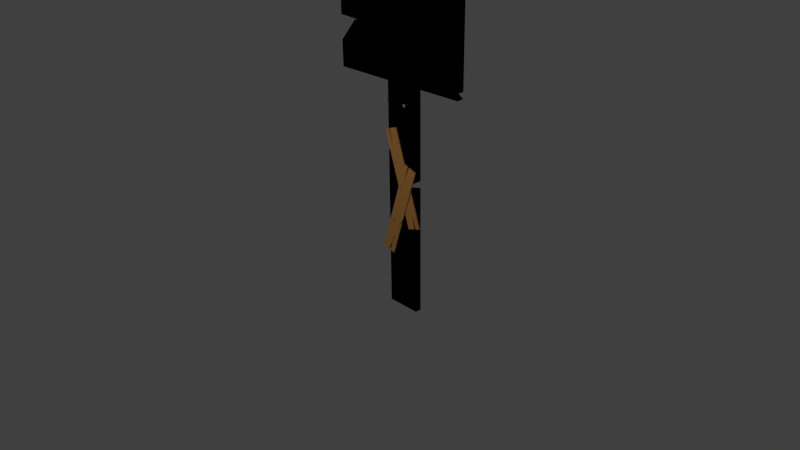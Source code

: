 # Source: Sign.blend  (saved by Blender 2.79.0; exported with 4.5.12 LTS)
import bpy
from mathutils import Matrix  # noqa: F401  (used for matrix-valued properties, if any)

bpy.ops.wm.read_factory_settings(use_empty=True)
scene = bpy.context.scene
scene.name = 'Scene'

# ---- collections
col_collection_1 = bpy.data.collections.new('Collection 1'); scene.collection.children.link(col_collection_1)
col_collection_2 = bpy.data.collections.new('Collection 2'); scene.collection.children.link(col_collection_2)

# ---- materials (node trees are filled in below, after node groups)
mat_material_003 = bpy.data.materials.new('Material.003')
mat_material_003.alpha_threshold = 0.0
mat_material_003.diffuse_color = (0.0, 0.0, 0.0, 1.0)
mat_material_003.roughness = 0.5
mat_material_003.specular_intensity = 0.03299
mat_polished_wood = bpy.data.materials.new('Polished wood')
mat_polished_wood.alpha_threshold = 0.0
mat_polished_wood.preview_render_type = 'SHADERBALL'
mat_polished_wood.diffuse_color = (0.3695, 0.2226, 0.0128, 1.0)
mat_polished_wood.specular_color = (1.0, 0.6918, 0.1794)
mat_polished_wood.roughness = 0.5
mat_polished_wood.line_color = (0.0, 0.0, 0.0, 1.0)
mat_material = bpy.data.materials.new('Material')
mat_material.alpha_threshold = 0.0
mat_material.diffuse_color = (0.0, 0.0, 0.0, 1.0)
mat_material.roughness = 0.5
mat_a_rowan_rust = bpy.data.materials.new('a_Rowan_rust')
mat_a_rowan_rust.alpha_threshold = 0.0
mat_a_rowan_rust.diffuse_color = (0.4293, 0.2523, 0.1356, 1.0)
mat_a_rowan_rust.roughness = 0.5
mat_a_rowan_rust.specular_intensity = 0.0
mat_a_rowan_rust.line_color = (0.0, 0.0, 0.0, 1.0)
mat_walnut = bpy.data.materials.new('walnut')
mat_walnut.alpha_threshold = 0.0
mat_walnut.diffuse_color = (0.5895, 0.2737, 0.0782, 1.0)
mat_walnut.roughness = 0.5
mat_walnut.specular_intensity = 0.01114
mat_walnut.line_color = (0.0, 0.0, 0.0, 1.0)

# ---- material node trees
mat_polished_wood.use_nodes = True; mat_polished_wood.node_tree.nodes.clear()
_N = mat_polished_wood.node_tree.nodes; _L = mat_polished_wood.node_tree.links
n0 = _N.new('NodeUndefined'); n0.name = 'Polished wood'; n0.location = (5, 579)
n0.inputs[0].default_value = (0.3695, 0.2226, 0.0128, 1.0)
n0.inputs[1].default_value = (1.0, 0.6918, 0.1794, 1.0)
n0.inputs[2].default_value = 0.8
n0.inputs[3].default_value = (0.0, 0.0, 0.0)
n1 = _N.new('NodeUndefined'); n1.name = 'MatNode'; n1.location = (257, 579)
n1.inputs[1].default_value = (1.0, 0.9932, 0.4992, 1.0)
n1.inputs[2].default_value = 1.0
n1.inputs[3].default_value = (0.0, 0.0, 0.0)
n2 = _N.new('NodeUndefined'); n2.name = 'Output'; n2.location = (462, 525)
n2.inputs[1].default_value = 1.0
_L.new(n0.outputs[0], n1.inputs[0])
_L.new(n1.outputs[0], n2.inputs[0])

# ---- world
world_world = bpy.data.worlds.new('World'); scene.world = world_world
world_world.color = (0.05088, 0.05088, 0.05088)
world_world.use_sun_shadow = False
world_world.sun_shadow_jitter_overblur = 0.0
world_world.cycles.sampling_method = 'NONE'
world_world.cycles.sample_map_resolution = 256

# ---- cameras
cam_camera = bpy.data.cameras.new('Camera')
cam_camera.clip_end = 100.0
cam_camera.lens = 35.0
cam_camera.sensor_width = 32.0
cam_camera.sensor_height = 18.0
cam_camera.ortho_scale = 7.314
cam_camera.dof.focus_distance = 0.0

# ---- lights
light_sun_001 = bpy.data.lights.new('Sun.001', 'POINT')
light_sun_001.transmission_factor = 0.0
light_sun_001.energy = 100.0
light_sun_001.shadow_buffer_clip_start = 0.5
light_sun_001.shadow_soft_size = 0.1
light_sun_001.shadow_maximum_resolution = 0.006
light_sun_001.use_absolute_resolution = True

# ---- meshes
me_cube_002 = bpy.data.meshes.new('Cube.002')
me_cube_002.from_pydata([(-1.0, 0.6155, -1.0), (-1.0, 0.6155, 1.0), (0.875, 0.6155, 0.7292), (0.375, 0.6155, 0.6458), (1.0, 0.6155, -1.0), (-1.0, 0.6155, 0.0), (1.0, 0.6155, 0.0), (0.0, 0.6155, 1.0), (0.0, 0.6155, -1.0), (0.0, 0.6155, 0.0), (-1.0, 0.6155, 0.5), (1.0, 0.6155, -0.5), (-0.5, 0.6155, 1.0), (0.5, 0.6155, -1.0), (-1.0, 0.6155, -0.5), (1.0, 0.6155, 0.5), (0.5, 0.6155, 1.0), (-0.5, 0.6155, -1.0), (0.0, 0.6155, -0.5), (0.0, 0.6155, 0.5), (0.5, 0.6155, 0.0), (-0.5, 0.6155, 0.0), (-0.5, 0.6155, 0.5), (0.5, 0.6155, 0.5), (0.5, 0.6155, -0.5), (-0.5, 0.6155, -0.5), (1.0, 0.6155, -0.75), (0.0, 0.6155, 0.75), (-0.75, 0.6155, 0.0), (0.5, 0.6155, 0.25), (0.75, 0.6155, 0.5), (0.25, 0.6155, 0.5), (0.5, 0.6155, -0.75), (0.75, 0.6155, -0.5), (-0.5, 0.6155, -0.25), (-0.75, 0.6155, -0.25), (-0.25, 0.6155, -0.25), (0.75, 0.6155, -0.25), (0.75, 0.6155, -0.75), (0.25, 0.6155, 0.75), (0.75, 0.6155, 0.25), (-0.25, 0.6155, 0.75), (-0.75, 0.6155, 0.25), (0.25, 0.6155, 0.25), (0.25, 0.6155, -0.75), (1.0, 0.6155, -0.875), (1.0, 0.6155, 0.625), (0.5, 0.6155, 0.625), (0.375, 0.6155, 0.5), (0.25, 0.6155, 0.625), (0.375, 0.6155, 0.375), (0.875, 0.6155, 0.625), (0.375, 0.6155, 0.625), (0.625, 0.6155, -0.625), (0.875, 0.6155, -0.625), (-0.625, 0.6155, -0.125), (0.125, 0.6155, 0.625), (0.625, 0.6155, 0.625), (-1.0, 0.6155, -0.04462), (-0.625, 0.6155, -0.07328), (-0.875, 0.6155, -0.05416), (-0.75, 0.6155, -0.09053), (0.75, 0.6155, -0.7083), (0.875, 0.6155, -0.7917)], [], [(25, 14, 0, 17), (50, 29, 23), (46, 51, 15), (49, 56, 31), (15, 30, 40), (31, 56, 19), (24, 20, 9, 18), (48, 23, 57), (52, 49, 31, 48), (39, 49, 3), (7, 12, 41), (49, 39, 56), (45, 26, 63), (10, 42, 22), (9, 19, 22, 21), (53, 33, 24), (36, 18, 9), (6, 15, 40), (32, 53, 24), (37, 20, 24), (38, 13, 4), (21, 36, 9), (36, 25, 18), (23, 29, 40, 30), (59, 21, 28), (35, 14, 25), (7, 27, 39), (21, 34, 36), (40, 29, 20), (41, 12, 22), (32, 24, 44), (43, 50, 31), (1, 10, 22, 12), (33, 37, 24), (30, 57, 23), (16, 7, 39), (15, 51, 30), (31, 19, 43), (5, 58, 60), (38, 32, 13), (9, 43, 19), (14, 35, 61), (18, 44, 24), (54, 11, 33), (55, 34, 21), (42, 28, 21), (60, 28, 5), (47, 52, 48), (54, 33, 53, 62), (38, 53, 32), (3, 2, 16), (19, 56, 27), (29, 50, 43), (28, 42, 5), (44, 8, 13), (41, 22, 19), (33, 11, 37), (29, 43, 20), (34, 55, 35), (55, 61, 35), (55, 59, 61), (28, 60, 59), (21, 59, 55), (42, 21, 22), (51, 57, 30), (36, 34, 25), (26, 11, 54), (23, 48, 50), (11, 6, 37), (62, 63, 54), (48, 31, 50), (27, 7, 41), (17, 8, 18, 25), (10, 5, 42), (19, 27, 41), (56, 39, 27), (32, 44, 13), (25, 34, 35), (8, 44, 18), (63, 26, 54), (20, 37, 6, 40), (3, 16, 39), (43, 9, 20)])
me_cube_002.materials.append(mat_polished_wood)
me_cube_002.use_remesh_preserve_volume = False
me_cube_002.use_remesh_preserve_attributes = False
me_cube_002.use_mirror_vertex_groups = False
me_cube_002.update()
me_cube_001 = bpy.data.meshes.new('Cube.001')
me_cube_001.from_pydata([(0.5163, 0.6105, -1.0), (0.5163, 0.6105, 3.054), (1.0, 0.6105, -1.0), (1.0, 0.6105, 3.054), (1.0, 0.6105, 0.9048), (1.0, 0.6105, 0.8103), (0.5163, 0.6105, 0.1133), (0.8616, 0.6105, 0.8227), (0.8616, 0.6105, 0.7754), (0.6218, 0.6105, 1.276), (0.5163, 0.6105, 1.227), (0.5163, 0.6105, 1.293), (0.7232, 0.6105, 0.7405), (1.0, 0.6105, 1.979), (0.7582, 0.6105, -1.0), (1.0, 0.6105, -0.09483), (0.7582, 0.6105, 3.054), (0.5163, 0.6105, 2.173), (0.7272, 0.6105, 1.259), (0.794, 0.6105, 1.141), (0.7231, 0.6105, 1.158), (0.6647, 0.6105, 1.22), (0.7606, 0.6105, 1.2), (0.7585, 0.6105, 1.15), (0.6939, 0.6105, 1.189), (0.5905, 0.6105, 1.223), (0.5163, 0.6105, 2.614), (0.6372, 0.6105, 3.054), (1.0, 0.6105, -0.5474), (0.8791, 0.6105, -1.0), (1.0, 0.6105, 1.442), (0.8791, 0.6105, 3.054), (0.9308, 0.6105, 0.8637), (0.5691, 0.6105, 1.284), (0.7408, 0.6105, 1.154), (0.5163, 0.6105, 0.67), (0.5163, 0.6105, 1.733), (0.9308, 0.6105, 0.7929), (0.7924, 0.6105, 0.7816), (0.7924, 0.6105, 0.758), (0.5163, 0.6105, -0.4433), (1.0, 0.6105, 2.517), (0.6372, 0.6105, -1.0), (1.0, 0.6105, 0.3578), (0.7773, 0.6105, 1.171), (0.6745, 0.6105, 1.267), (0.7439, 0.6105, 1.229), (0.7763, 0.6105, 1.145), (0.7085, 0.6105, 1.173), (0.6276, 0.6105, 1.221), (0.6793, 0.6105, 1.204), (0.5534, 0.6105, 1.225), (0.5163, 0.6105, 2.834), (0.5768, 0.6105, 3.054), (1.0, 0.6105, -0.7737), (0.9395, 0.6105, -1.0), (1.0, 0.6105, 1.173), (0.8186, 0.6105, 3.054), (0.8962, 0.6105, 0.8432), (0.5954, 0.6105, 1.28), (0.7497, 0.6105, 1.152), (0.5163, 0.6105, 0.9483), (0.5163, 0.6105, 1.953), (0.8962, 0.6105, 0.7842), (0.7578, 0.6105, 0.7611), (0.7578, 0.6105, 0.7493), (0.5163, 0.6105, -0.165), (1.0, 0.6105, 2.248), (0.6977, 0.6105, -1.0), (1.0, 0.6105, 0.1315), (0.769, 0.6105, 1.185), (0.7009, 0.6105, 1.263), (0.7356, 0.6105, 1.244), (0.7851, 0.6105, 1.143), (0.7158, 0.6105, 1.166), (0.6461, 0.6105, 1.22), (0.6866, 0.6105, 1.196), (0.572, 0.6105, 1.224), (0.5163, 0.6105, 2.394), (0.6977, 0.6105, 3.054), (1.0, 0.6105, -0.3211), (0.8186, 0.6105, -1.0), (1.0, 0.6105, 1.711), (0.9395, 0.6105, 3.054), (0.9654, 0.6105, 0.8843), (0.5427, 0.6105, 1.289), (0.7319, 0.6105, 1.156), (0.5163, 0.6105, 0.3916), (0.5163, 0.6105, 1.513), (0.9654, 0.6105, 0.8016), (0.827, 0.6105, 0.8021), (0.827, 0.6105, 0.7667), (0.5163, 0.6105, -0.7217), (1.0, 0.6105, 2.785), (0.5768, 0.6105, -1.0), (1.0, 0.6105, 0.5841), (0.7856, 0.6105, 1.156), (0.6481, 0.6105, 1.272), (0.7523, 0.6105, 1.215), (0.7674, 0.6105, 1.147), (0.7012, 0.6105, 1.181), (0.609, 0.6105, 1.222), (0.672, 0.6105, 1.212), (0.5349, 0.6105, 1.226)], [], [(1, 52, 26, 78, 17, 62, 36, 88, 11, 85, 33, 59, 9, 97, 45, 71, 18, 72, 46, 98, 22, 70, 44, 96, 19, 73, 47, 99, 23, 60, 34, 86, 20, 74, 48, 100, 24, 76, 50, 102, 21, 75, 49, 101, 25, 77, 51, 103, 10, 61, 35, 87, 6, 66, 40, 92, 0, 94, 42, 68, 14, 81, 29, 55, 2, 54, 28, 80, 15, 69, 43, 95, 5, 89, 37, 63, 8, 91, 39, 65, 12, 64, 38, 90, 7, 58, 32, 84, 4, 56, 30, 82, 13, 67, 41, 93, 3, 83, 31, 57, 16, 79, 27, 53)])
me_cube_001.materials.append(mat_polished_wood)
me_cube_001.use_remesh_preserve_volume = False
me_cube_001.use_remesh_preserve_attributes = False
me_cube_001.use_mirror_vertex_groups = False
me_cube_001.update()
me_plane = bpy.data.meshes.new('Plane')
me_plane.from_pydata([], [], [])
me_plane.use_remesh_preserve_volume = False
me_plane.use_remesh_preserve_attributes = False
me_plane.use_mirror_vertex_groups = False
me_plane.update()
me_cone_001 = bpy.data.meshes.new('Cone.001')
me_cone_001.from_pydata([(1.006e-07, 0.113, 0.08469), (0.02204, 0.1108, 0.08469), (0.04322, 0.1044, 0.08469), (0.06275, 0.09391, 0.08469), (0.07987, 0.07987, 0.08469), (0.09391, 0.06275, 0.08469), (0.1044, 0.04322, 0.08469), (0.1108, 0.02204, 0.08469), (0.113, 2.633e-07, 0.08469), (0.0, 0.0, 1.0), (0.1108, -0.02204, 0.08469), (0.1044, -0.04322, 0.08469), (0.09391, -0.06275, 0.08469), (0.07987, -0.07987, 0.08469), (0.06275, -0.09391, 0.08469), (0.04322, -0.1044, 0.08469), (0.02204, -0.1108, 0.08469), (6.377e-08, -0.113, 0.08469), (-0.02204, -0.1108, 0.08469), (-0.04322, -0.1044, 0.08469), (-0.06275, -0.09391, 0.08469), (-0.07987, -0.07987, 0.08469), (-0.09391, -0.06275, 0.08469), (-0.1044, -0.04322, 0.08469), (-0.1108, -0.02204, 0.08469), (-0.113, 3.638e-07, 0.08469), (-0.1108, 0.02204, 0.08469), (-0.1044, 0.04322, 0.08469), (-0.09391, 0.06275, 0.08469), (-0.07987, 0.07987, 0.08469), (-0.06275, 0.09392, 0.08469), (-0.04322, 0.1044, 0.08469), (-0.02204, 0.1108, 0.08469), (8.483e-08, 0.2634, -0.005169), (0.05139, 0.2583, -0.005169), (0.1008, 0.2434, -0.005169), (0.1463, 0.219, -0.005169), (0.1863, 0.1863, -0.005169), (0.219, 0.1463, -0.005169), (0.2434, 0.1008, -0.005169), (0.2583, 0.05139, -0.005169), (0.2634, 2.306e-07, -0.005169), (0.2583, -0.05139, -0.005169), (0.2434, -0.1008, -0.005169), (0.219, -0.1463, -0.005169), (0.1863, -0.1863, -0.005169), (0.1463, -0.219, -0.005169), (0.1008, -0.2434, -0.005169), (0.05139, -0.2583, -0.005169), (-9.955e-10, -0.2634, -0.005169), (-0.05139, -0.2583, -0.005169), (-0.1008, -0.2434, -0.005169), (-0.1463, -0.219, -0.005169), (-0.1863, -0.1863, -0.005169), (-0.219, -0.1463, -0.005169), (-0.2434, -0.1008, -0.005169), (-0.2583, -0.05139, -0.005169), (-0.2634, 4.65e-07, -0.005169), (-0.2583, 0.05139, -0.005169), (-0.2434, 0.1008, -0.005169), (-0.219, 0.1463, -0.005169), (-0.1863, 0.1863, -0.005169), (-0.1463, 0.219, -0.005169), (-0.1008, 0.2434, -0.005169), (-0.05139, 0.2583, -0.005169), (8.483e-08, 0.2634, -0.05849), (0.05139, 0.2583, -0.05849), (0.1008, 0.2434, -0.05849), (0.1463, 0.219, -0.05849), (0.1863, 0.1863, -0.05849), (0.219, 0.1463, -0.05849), (0.2434, 0.1008, -0.05849), (0.2583, 0.05139, -0.05849), (0.2634, 2.306e-07, -0.05849), (0.2583, -0.05139, -0.05849), (0.2434, -0.1008, -0.05849), (0.219, -0.1463, -0.05849), (0.1863, -0.1863, -0.05849), (0.1463, -0.219, -0.05849), (0.1008, -0.2434, -0.05849), (0.05139, -0.2583, -0.05849), (-9.955e-10, -0.2634, -0.05849), (-0.05139, -0.2583, -0.05849), (-0.1008, -0.2434, -0.05849), (-0.1463, -0.219, -0.05849), (-0.1863, -0.1863, -0.05849), (-0.219, -0.1463, -0.05849), (-0.2434, -0.1008, -0.05849), (-0.2583, -0.05139, -0.05849), (-0.2634, 4.65e-07, -0.05849), (-0.2583, 0.05139, -0.05849), (-0.2434, 0.1008, -0.05849), (-0.219, 0.1463, -0.05849), (-0.1863, 0.1863, -0.05849), (-0.1463, 0.219, -0.05849), (-0.1008, 0.2434, -0.05849), (-0.05139, 0.2583, -0.05849)], [], [(31, 9, 32), (0, 9, 1), (30, 9, 31), (29, 9, 30), (28, 9, 29), (27, 9, 28), (26, 9, 27), (25, 9, 26), (24, 9, 25), (23, 9, 24), (22, 9, 23), (21, 9, 22), (20, 9, 21), (19, 9, 20), (18, 9, 19), (17, 9, 18), (16, 9, 17), (15, 9, 16), (14, 9, 15), (13, 9, 14), (12, 9, 13), (11, 9, 12), (10, 9, 11), (8, 9, 10), (7, 9, 8), (6, 9, 7), (5, 9, 6), (4, 9, 5), (3, 9, 4), (2, 9, 3), (32, 9, 0), (1, 9, 2), (29, 30, 62, 61), (60, 61, 93, 92), (18, 19, 51, 50), (1, 2, 35, 34), (28, 29, 61, 60), (17, 18, 50, 49), (27, 28, 60, 59), (16, 17, 49, 48), (32, 0, 33, 64), (26, 27, 59, 58), (15, 16, 48, 47), (25, 26, 58, 57), (14, 15, 47, 46), (24, 25, 57, 56), (7, 8, 41, 40), (13, 14, 46, 45), (23, 24, 56, 55), (6, 7, 40, 39), (12, 13, 45, 44), (22, 23, 55, 54), (0, 1, 34, 33), (5, 6, 39, 38), (11, 12, 44, 43), (21, 22, 54, 53), (4, 5, 38, 37), (10, 11, 43, 42), (31, 32, 64, 63), (20, 21, 53, 52), (3, 4, 37, 36), (8, 10, 42, 41), (30, 31, 63, 62), (19, 20, 52, 51), (2, 3, 36, 35), (65, 66, 67, 68, 69, 70, 71, 72, 73, 74, 75, 76, 77, 78, 79, 80, 81, 82, 83, 84, 85, 86, 87, 88, 89, 90, 91, 92, 93, 94, 95, 96), (49, 50, 82, 81), (38, 39, 71, 70), (58, 59, 91, 90), (36, 37, 69, 68), (47, 48, 80, 79), (56, 57, 89, 88), (34, 35, 67, 66), (45, 46, 78, 77), (54, 55, 87, 86), (43, 44, 76, 75), (63, 64, 96, 95), (52, 53, 85, 84), (41, 42, 74, 73), (61, 62, 94, 93), (50, 51, 83, 82), (39, 40, 72, 71), (59, 60, 92, 91), (37, 38, 70, 69), (48, 49, 81, 80), (57, 58, 90, 89), (35, 36, 68, 67), (46, 47, 79, 78), (55, 56, 88, 87), (33, 34, 66, 65), (44, 45, 77, 76), (64, 33, 65, 96), (53, 54, 86, 85), (42, 43, 75, 74), (62, 63, 95, 94), (51, 52, 84, 83), (40, 41, 73, 72)])
me_cone_001.materials.append(mat_a_rowan_rust)
me_cone_001.use_remesh_preserve_volume = False
me_cone_001.use_remesh_preserve_attributes = False
me_cone_001.use_mirror_vertex_groups = False
me_cone_001.update()
me_plane_003 = bpy.data.meshes.new('Plane.003')
me_plane_003.from_pydata([(-1.0, -1.0, 0.0), (-0.7937, -1.0, 0.0), (-1.0, 0.3476, -4.925e-08), (-0.7937, 0.3476, -4.925e-08), (-0.9153, 0.3476, -4.925e-08), (-0.9344, 0.3476, -4.925e-08), (-0.8613, -1.0, 0.0), (-0.8914, -1.0, 0.0), (-0.9321, 0.09139, 0.0), (-0.8679, -0.8123, -4.441e-16), (-0.7937, -0.4709, -1.934e-08), (-0.7937, -0.43, -2.083e-08), (-0.8528, -0.6026, -3.904e-22)], [], [(0, 7, 9, 6, 1, 10, 12, 11, 3, 4, 8, 5, 2)])
me_plane_003.materials.append(mat_walnut)
me_plane_003.use_remesh_preserve_volume = False
me_plane_003.use_remesh_preserve_attributes = False
me_plane_003.use_mirror_vertex_groups = False
me_plane_003.update()

# ---- curves / text
cu_curve = bpy.data.curves.new('Curve', 'CURVE')
cu_curve.dimensions = '2D'
_sp = cu_curve.splines.new('BEZIER'); _sp.bezier_points.add(6)
_sp.bezier_points.foreach_set('co', [0.01016, -0.06151, 0.0, 0.06971, -0.06151, 0.0, 0.06971, -0.03696, 0.0, 0.1287, -0.07111, 0.0, 0.06971, -0.1058, 0.0, 0.06971, -0.08126, 0.0, 0.01016, -0.08126, 0.0])
_sp.bezier_points.foreach_set('handle_left', [0.01016, -0.0681, 0.0, 0.04986, -0.06151, 0.0, 0.06971, -0.04515, 0.0, 0.109, -0.05973, 0.0, 0.08937, -0.09424, 0.0, 0.06971, -0.08945, 0.0, 0.03001, -0.08126, 0.0])
_sp.bezier_points.foreach_set('handle_right', [0.03001, -0.06151, 0.0, 0.06971, -0.05333, 0.0, 0.08937, -0.04834, 0.0, 0.109, -0.08268, 0.0, 0.06971, -0.09763, 0.0, 0.04986, -0.08126, 0.0, 0.01016, -0.07468, 0.0])
for _p, _l, _r in zip(_sp.bezier_points, ['VECTOR', 'VECTOR', 'VECTOR', 'VECTOR', 'VECTOR', 'VECTOR', 'VECTOR'], ['VECTOR', 'VECTOR', 'VECTOR', 'VECTOR', 'VECTOR', 'VECTOR', 'VECTOR']): _p.handle_left_type = _l; _p.handle_right_type = _r
_sp.use_cyclic_u = True
cu_curve.materials.append(mat_material_003)
cu_curve.use_path_clamp = True
cu_curve.bevel_resolution = 0
cu_curve.fill_mode = 'BOTH'
txt_text = bpy.data.curves.new('Text', 'FONT')
txt_text.dimensions = '2D'
txt_text.body = 'today'
txt_text.materials.append(mat_material_003)
txt_text.use_path_clamp = True
txt_text.bevel_resolution = 0
txt_yesterday = bpy.data.curves.new('Yesterday', 'FONT')
txt_yesterday.dimensions = '2D'
txt_yesterday.body = 'yesterday'
txt_yesterday.materials.append(mat_material)
txt_yesterday.use_path_clamp = True
txt_yesterday.bevel_resolution = 0
txt_yesterday.resolution_u = 16

# ---- objects
ob_curve_000 = bpy.data.objects.new('Curve.000', cu_curve)
ob_curve_001 = bpy.data.objects.new('Curve.001', cu_curve)
ob_cube_001 = bpy.data.objects.new('Cube.001', me_cube_002)
ob_cube = bpy.data.objects.new('Cube', me_cube_001)
ob_camera = bpy.data.objects.new('Camera', cam_camera)
ob_sun = bpy.data.objects.new('Sun', light_sun_001)
ob_text_001 = bpy.data.objects.new('Text.001', txt_text)
ob_plane_003 = bpy.data.objects.new('Plane.003', me_plane)
ob_text = bpy.data.objects.new('Text', txt_yesterday)
ob_cone_007 = bpy.data.objects.new('Cone.007', me_cone_001)
ob_cone_006 = bpy.data.objects.new('Cone.006', me_cone_001)
ob_cone_005 = bpy.data.objects.new('Cone.005', me_cone_001)
ob_cone_004 = bpy.data.objects.new('Cone.004', me_cone_001)
ob_cone_003 = bpy.data.objects.new('Cone.003', me_cone_001)
ob_cone_002 = bpy.data.objects.new('Cone.002', me_cone_001)
ob_cone_001 = bpy.data.objects.new('Cone.001', me_cone_001)
ob_cone = bpy.data.objects.new('Cone', me_cone_001)
ob_plane_002 = bpy.data.objects.new('Plane.002', me_plane_003)
ob_plane_001 = bpy.data.objects.new('Plane.001', me_plane_003)

# ---- transforms, parenting, visibility, modifiers, constraints
ob_curve_000.location = (0.2302, 0.4375, 3.271)
ob_curve_000.rotation_euler = (1.571, 0.0, 3.142)
ob_curve_000.scale = (3.5, 3.5, 3.5)
ob_curve_000.lineart.crease_threshold = 0.0
ob_curve_001.location = (-0.2054, 0.4476, 2.674)
ob_curve_001.rotation_euler = (1.571, 0.0, 6.985e-10)
ob_curve_001.scale = (3.5, 3.5, 3.5)
ob_curve_001.lineart.crease_threshold = 0.0
ob_cube_001.location = (-0.009248, -0.1629, 2.875)
ob_cube_001.scale = (1.0, 1.0, 0.7)
ob_cube_001.lineart.crease_threshold = 0.0
_m = ob_cube_001.modifiers.new('Solidify', 'SOLIDIFY')
_m.thickness = 0.101
_m.nonmanifold_thickness_mode = 'FIXED'
_m.nonmanifold_merge_threshold = 0.0003
ob_cube.location = (-0.7648, -0.08512, 0.0)
ob_cube.lineart.crease_threshold = 0.0
_m = ob_cube.modifiers.new('Solidify', 'SOLIDIFY')
_m.thickness = 0.088
_m.nonmanifold_thickness_mode = 'FIXED'
_m.nonmanifold_merge_threshold = 0.0003
ob_camera.location = (7.481, -6.508, 5.344)
ob_camera.rotation_euler = (1.109, 0.01082, 0.8149)
ob_camera.lock_rotations_4d = False
ob_camera.empty_display_type = 'ARROWS'
ob_camera.color = (0.0, 0.0, 0.0, 0.0)
ob_camera.display_type = 'WIRE'
ob_camera.lineart.crease_threshold = 0.0
ob_sun.location = (0.04249, -3.154, 2.39)
ob_sun.lineart.crease_threshold = 0.0
ob_text_001.location = (-0.2993, 0.4447, 2.632)
ob_text_001.rotation_euler = (1.571, 0.0, 0.0)
ob_text_001.scale = (0.2792, 0.2792, 0.2792)
ob_text_001.lineart.crease_threshold = 0.0
ob_plane_003.location = (-0.0926, 0.3924, 3.188)
ob_plane_003.rotation_euler = (1.571, 0.0, 0.0)
ob_plane_003.lineart.crease_threshold = 0.0
ob_text.location = (-0.4745, 0.4424, 3.171)
ob_text.rotation_euler = (1.571, 0.0, -6.985e-10)
ob_text.scale = (0.2535, 0.2535, 0.2535)
ob_text.lineart.crease_threshold = 0.0
ob_cone_007.location = (0.1284, 0.4409, 1.92)
ob_cone_007.rotation_euler = (-1.571, -0.0, 0.0)
ob_cone_007.scale = (0.08286, 0.08286, 0.08286)
ob_cone_007.lineart.crease_threshold = 0.0
ob_cone_006.location = (-0.2002, 0.4409, 1.92)
ob_cone_006.rotation_euler = (-1.571, -0.0, 0.0)
ob_cone_006.scale = (0.08286, 0.08286, 0.08286)
ob_cone_006.lineart.crease_threshold = 0.0
ob_cone_005.location = (-0.06629, 0.5064, 1.368)
ob_cone_005.rotation_euler = (-1.571, -0.0, 0.0)
ob_cone_005.scale = (0.05538, 0.05538, 0.05538)
ob_cone_005.lineart.crease_threshold = 0.0
ob_cone_004.location = (-0.1161, 0.5064, 1.094)
ob_cone_004.rotation_euler = (-1.571, -0.0, 0.0)
ob_cone_004.scale = (0.05538, 0.05538, 0.05538)
ob_cone_004.lineart.crease_threshold = 0.0
ob_cone_003.location = (-0.1354, 0.4859, 0.2829)
ob_cone_003.rotation_euler = (-1.571, -0.0, 0.0)
ob_cone_003.scale = (0.05538, 0.05538, 0.05538)
ob_cone_003.lineart.crease_threshold = 0.0
ob_cone_002.location = (-0.1476, 0.4834, 0.0172)
ob_cone_002.rotation_euler = (-1.571, -0.0, 0.0)
ob_cone_002.scale = (0.05538, 0.05538, 0.05538)
ob_cone_002.lineart.crease_threshold = 0.0
ob_cone_001.location = (0.09329, 0.4917, 0.6509)
ob_cone_001.rotation_euler = (-1.571, -0.0, 0.0)
ob_cone_001.scale = (0.05538, 0.05538, 0.05538)
ob_cone_001.lineart.crease_threshold = 0.0
ob_cone.location = (-0.002745, 0.4879, 0.7954)
ob_cone.rotation_euler = (-1.571, -0.0, 0.0)
ob_cone.scale = (0.05538, 0.05538, 0.05538)
ob_cone.lineart.crease_threshold = 0.0
ob_plane_002.location = (0.9117, 0.4931, 0.4853)
ob_plane_002.rotation_euler = (1.571, 0.3113, 0.0)
ob_plane_002.lineart.crease_threshold = 0.0
_m = ob_plane_002.modifiers.new('Solidify', 'SOLIDIFY')
_m.thickness = 0.015
_m.nonmanifold_thickness_mode = 'FIXED'
_m.nonmanifold_merge_threshold = 0.0003
ob_plane_001.location = (0.7662, 0.5087, 1.479)
ob_plane_001.rotation_euler = (1.571, -0.3113, 0.0)
ob_plane_001.lineart.crease_threshold = 0.0
_m = ob_plane_001.modifiers.new('Solidify', 'SOLIDIFY')
_m.thickness = 0.015
_m.nonmanifold_thickness_mode = 'FIXED'
_m.nonmanifold_merge_threshold = 0.0003

# ---- collection membership
col_collection_1.objects.link(ob_curve_000)
col_collection_1.objects.link(ob_curve_001)
col_collection_1.objects.link(ob_cube_001)
col_collection_1.objects.link(ob_cube)
col_collection_1.objects.link(ob_camera)
col_collection_2.objects.link(ob_sun)
col_collection_2.objects.link(ob_text_001)
col_collection_2.objects.link(ob_curve_000)
col_collection_2.objects.link(ob_curve_001)
col_collection_2.objects.link(ob_plane_003)
col_collection_2.objects.link(ob_text)
col_collection_2.objects.link(ob_cone_007)
col_collection_2.objects.link(ob_cone_006)
col_collection_2.objects.link(ob_cone_005)
col_collection_2.objects.link(ob_cone_004)
col_collection_2.objects.link(ob_cone_003)
col_collection_2.objects.link(ob_cone_002)
col_collection_2.objects.link(ob_cone_001)
col_collection_2.objects.link(ob_cone)
col_collection_2.objects.link(ob_plane_002)
col_collection_2.objects.link(ob_plane_001)

# ---- scene / render settings (as saved in the file)
scene.camera = ob_camera
scene.frame_start = 1; scene.frame_end = 250; scene.frame_set(50)
scene.render.engine = 'CYCLES'
scene.render.resolution_percentage = 50
scene.render.dither_intensity = 0.0
scene.cycles.use_denoising = False
scene.cycles.samples = 10
scene.cycles.sampling_pattern = 'TABULATED_SOBOL'
scene.cycles.light_sampling_threshold = 0.0
scene.cycles.use_adaptive_sampling = False
scene.cycles.use_light_tree = False
scene.cycles.blur_glossy = 0.0
scene.cycles.pixel_filter_type = 'GAUSSIAN'
scene.cycles.sample_clamp_indirect = 0.0
scene.view_settings.view_transform = 'Standard'
bpy.context.view_layer.update()
